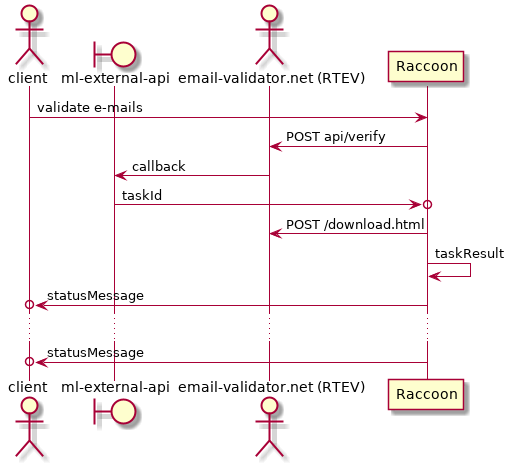

The diagram above was rendered by PlantUML. Its source (embedded in the PNG):
@startuml
actor client
boundary "ml-external-api"
actor "email-validator.net (RTEV)" as RTEV

client -> Raccoon : validate e-mails
Raccoon -> RTEV : POST api/verify
RTEV -> "ml-external-api" : callback
"ml-external-api" ->o Raccoon : taskId
Raccoon -> RTEV : POST /download.html
Raccoon -> Raccoon : taskResult
Raccoon ->o client : statusMessage
...
Raccoon ->o client : statusMessage
@enduml